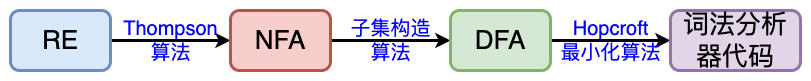

The diagram above was exported from draw.io. Its source (the exported page's mxGraphModel, read from the mxfile embedded in the PNG):
<mxGraphModel dx="893" dy="660" grid="1" gridSize="10" guides="1" tooltips="1" connect="1" arrows="1" fold="1" page="0" pageScale="1" pageWidth="827" pageHeight="1169" background="#ffffff" math="0" shadow="0">
  <root>
    <mxCell id="0" />
    <mxCell id="1" parent="0" />
    <mxCell id="H8vb4BfoUSvgLE5JkWm6-12" value="" style="rounded=0;whiteSpace=wrap;html=1;fillColor=default;strokeColor=none;" vertex="1" parent="1">
      <mxGeometry x="60" y="270" width="810" height="80" as="geometry" />
    </mxCell>
    <mxCell id="H8vb4BfoUSvgLE5JkWm6-6" style="edgeStyle=orthogonalEdgeStyle;rounded=0;orthogonalLoop=1;jettySize=auto;html=1;strokeWidth=3;" edge="1" parent="1" source="H8vb4BfoUSvgLE5JkWm6-1" target="H8vb4BfoUSvgLE5JkWm6-2">
      <mxGeometry relative="1" as="geometry" />
    </mxCell>
    <mxCell id="H8vb4BfoUSvgLE5JkWm6-1" value="&lt;font style=&quot;font-size: 26px;&quot;&gt;RE&lt;/font&gt;" style="rounded=1;whiteSpace=wrap;html=1;strokeWidth=3;fillColor=#dae8fc;strokeColor=#6c8ebf;" vertex="1" parent="1">
      <mxGeometry x="70" y="280" width="100" height="60" as="geometry" />
    </mxCell>
    <mxCell id="H8vb4BfoUSvgLE5JkWm6-7" style="edgeStyle=orthogonalEdgeStyle;rounded=0;orthogonalLoop=1;jettySize=auto;html=1;strokeWidth=3;" edge="1" parent="1" source="H8vb4BfoUSvgLE5JkWm6-2" target="H8vb4BfoUSvgLE5JkWm6-3">
      <mxGeometry relative="1" as="geometry" />
    </mxCell>
    <mxCell id="H8vb4BfoUSvgLE5JkWm6-2" value="&lt;span style=&quot;font-size: 26px;&quot;&gt;NFA&lt;/span&gt;" style="rounded=1;whiteSpace=wrap;html=1;strokeWidth=3;fillColor=#f8cecc;strokeColor=#b85450;" vertex="1" parent="1">
      <mxGeometry x="290" y="280" width="100" height="60" as="geometry" />
    </mxCell>
    <mxCell id="H8vb4BfoUSvgLE5JkWm6-8" style="edgeStyle=orthogonalEdgeStyle;rounded=0;orthogonalLoop=1;jettySize=auto;html=1;strokeWidth=3;" edge="1" parent="1" source="H8vb4BfoUSvgLE5JkWm6-3" target="H8vb4BfoUSvgLE5JkWm6-4">
      <mxGeometry relative="1" as="geometry" />
    </mxCell>
    <mxCell id="H8vb4BfoUSvgLE5JkWm6-3" value="&lt;span style=&quot;font-size: 26px;&quot;&gt;DFA&lt;/span&gt;" style="rounded=1;whiteSpace=wrap;html=1;strokeWidth=3;fillColor=#d5e8d4;strokeColor=#82b366;" vertex="1" parent="1">
      <mxGeometry x="510" y="280" width="100" height="60" as="geometry" />
    </mxCell>
    <mxCell id="H8vb4BfoUSvgLE5JkWm6-4" value="&lt;span style=&quot;font-size: 26px;&quot;&gt;词法分析器代码&lt;/span&gt;" style="rounded=1;whiteSpace=wrap;html=1;strokeWidth=3;fillColor=#e1d5e7;strokeColor=#9673a6;" vertex="1" parent="1">
      <mxGeometry x="730" y="280" width="130" height="60" as="geometry" />
    </mxCell>
    <mxCell id="H8vb4BfoUSvgLE5JkWm6-9" value="&lt;font color=&quot;#0000ff&quot; style=&quot;font-size: 20px;&quot;&gt;Thompson&lt;br&gt;算法&lt;/font&gt;" style="text;html=1;align=center;verticalAlign=middle;resizable=0;points=[];autosize=1;strokeColor=none;fillColor=none;" vertex="1" parent="1">
      <mxGeometry x="170" y="280" width="120" height="60" as="geometry" />
    </mxCell>
    <mxCell id="H8vb4BfoUSvgLE5JkWm6-10" value="&lt;font color=&quot;#0000ff&quot; style=&quot;font-size: 20px;&quot;&gt;子集构造&lt;br&gt;算法&lt;/font&gt;" style="text;html=1;align=center;verticalAlign=middle;resizable=0;points=[];autosize=1;strokeColor=none;fillColor=none;" vertex="1" parent="1">
      <mxGeometry x="400" y="280" width="100" height="60" as="geometry" />
    </mxCell>
    <mxCell id="H8vb4BfoUSvgLE5JkWm6-11" value="&lt;font color=&quot;#0000ff&quot;&gt;&lt;span style=&quot;font-size: 20px;&quot;&gt;Hopcroft&lt;br&gt;最小化算法&lt;br&gt;&lt;/span&gt;&lt;/font&gt;" style="text;html=1;align=center;verticalAlign=middle;resizable=0;points=[];autosize=1;strokeColor=none;fillColor=none;" vertex="1" parent="1">
      <mxGeometry x="610" y="280" width="120" height="60" as="geometry" />
    </mxCell>
  </root>
</mxGraphModel>